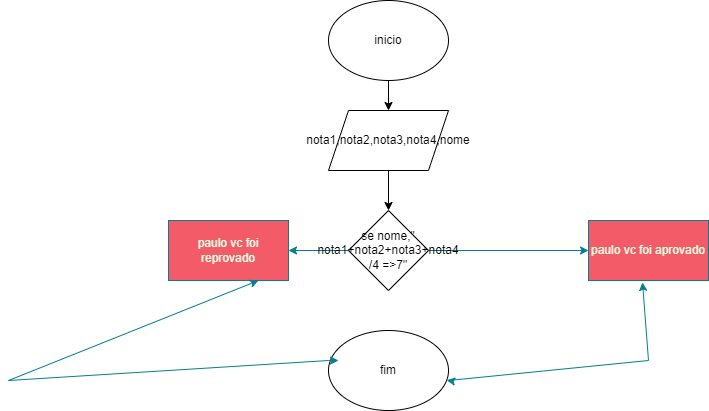

The diagram above was exported from draw.io. Its source (the exported page's mxGraphModel, read from the mxfile embedded in the PNG):
<mxGraphModel dx="969" dy="492" grid="1" gridSize="10" guides="1" tooltips="1" connect="1" arrows="1" fold="1" page="1" pageScale="1" pageWidth="827" pageHeight="1169" math="0" shadow="0">
  <root>
    <mxCell id="0" />
    <mxCell id="1" parent="0" />
    <mxCell id="4Q3_S0vcPecXzux28lfI-3" value="" style="edgeStyle=orthogonalEdgeStyle;rounded=0;orthogonalLoop=1;jettySize=auto;html=1;labelBackgroundColor=none;fontColor=default;" edge="1" parent="1" source="4Q3_S0vcPecXzux28lfI-1" target="4Q3_S0vcPecXzux28lfI-2">
      <mxGeometry relative="1" as="geometry" />
    </mxCell>
    <mxCell id="4Q3_S0vcPecXzux28lfI-1" value="inicio" style="ellipse;whiteSpace=wrap;html=1;labelBackgroundColor=none;" vertex="1" parent="1">
      <mxGeometry x="380" y="100" width="120" height="80" as="geometry" />
    </mxCell>
    <mxCell id="4Q3_S0vcPecXzux28lfI-5" value="" style="edgeStyle=orthogonalEdgeStyle;rounded=0;orthogonalLoop=1;jettySize=auto;html=1;labelBackgroundColor=none;fontColor=default;" edge="1" parent="1" source="4Q3_S0vcPecXzux28lfI-2" target="4Q3_S0vcPecXzux28lfI-4">
      <mxGeometry relative="1" as="geometry" />
    </mxCell>
    <mxCell id="4Q3_S0vcPecXzux28lfI-2" value="nota1,nota2,nota3,nota4,nome" style="shape=parallelogram;perimeter=parallelogramPerimeter;whiteSpace=wrap;html=1;fixedSize=1;labelBackgroundColor=none;" vertex="1" parent="1">
      <mxGeometry x="380" y="210" width="120" height="60" as="geometry" />
    </mxCell>
    <mxCell id="4Q3_S0vcPecXzux28lfI-7" value="" style="edgeStyle=orthogonalEdgeStyle;rounded=0;orthogonalLoop=1;jettySize=auto;html=1;labelBackgroundColor=none;strokeColor=#028090;fontColor=default;" edge="1" parent="1" source="4Q3_S0vcPecXzux28lfI-4" target="4Q3_S0vcPecXzux28lfI-6">
      <mxGeometry relative="1" as="geometry" />
    </mxCell>
    <mxCell id="4Q3_S0vcPecXzux28lfI-14" value="" style="edgeStyle=orthogonalEdgeStyle;rounded=0;orthogonalLoop=1;jettySize=auto;html=1;labelBackgroundColor=none;strokeColor=#028090;fontColor=default;" edge="1" parent="1" source="4Q3_S0vcPecXzux28lfI-4" target="4Q3_S0vcPecXzux28lfI-13">
      <mxGeometry relative="1" as="geometry" />
    </mxCell>
    <mxCell id="4Q3_S0vcPecXzux28lfI-4" value="se nome,&quot;&lt;br&gt;nota1+nota2+nota3+nota4 /4 =&amp;gt;7&quot;" style="rhombus;whiteSpace=wrap;html=1;labelBackgroundColor=none;" vertex="1" parent="1">
      <mxGeometry x="400" y="310" width="80" height="80" as="geometry" />
    </mxCell>
    <mxCell id="4Q3_S0vcPecXzux28lfI-6" value="paulo vc foi aprovado" style="whiteSpace=wrap;html=1;fillColor=#F45B69;strokeColor=#028090;labelBackgroundColor=none;fontColor=#E4FDE1;" vertex="1" parent="1">
      <mxGeometry x="640" y="320" width="120" height="60" as="geometry" />
    </mxCell>
    <mxCell id="4Q3_S0vcPecXzux28lfI-10" value="fim" style="ellipse;whiteSpace=wrap;html=1;labelBackgroundColor=none;" vertex="1" parent="1">
      <mxGeometry x="380" y="430" width="120" height="80" as="geometry" />
    </mxCell>
    <mxCell id="4Q3_S0vcPecXzux28lfI-12" value="" style="endArrow=classic;startArrow=classic;html=1;rounded=0;entryX=0.45;entryY=1.033;entryDx=0;entryDy=0;entryPerimeter=0;labelBackgroundColor=none;strokeColor=#028090;fontColor=default;" edge="1" parent="1" source="4Q3_S0vcPecXzux28lfI-10" target="4Q3_S0vcPecXzux28lfI-6">
      <mxGeometry width="50" height="50" relative="1" as="geometry">
        <mxPoint x="390" y="340" as="sourcePoint" />
        <mxPoint x="440" y="290" as="targetPoint" />
        <Array as="points">
          <mxPoint x="500" y="480" />
          <mxPoint x="700" y="460" />
        </Array>
      </mxGeometry>
    </mxCell>
    <mxCell id="4Q3_S0vcPecXzux28lfI-13" value="paulo vc foi reprovado" style="whiteSpace=wrap;html=1;fillColor=#F45B69;strokeColor=#028090;labelBackgroundColor=none;fontColor=#E4FDE1;" vertex="1" parent="1">
      <mxGeometry x="220" y="320" width="120" height="60" as="geometry" />
    </mxCell>
    <mxCell id="4Q3_S0vcPecXzux28lfI-15" value="" style="endArrow=classic;startArrow=classic;html=1;rounded=0;labelBackgroundColor=none;strokeColor=#028090;fontColor=default;" edge="1" parent="1">
      <mxGeometry width="50" height="50" relative="1" as="geometry">
        <mxPoint x="390" y="460" as="sourcePoint" />
        <mxPoint x="310" y="380" as="targetPoint" />
        <Array as="points">
          <mxPoint x="380" y="460" />
          <mxPoint x="60" y="480" />
        </Array>
      </mxGeometry>
    </mxCell>
  </root>
</mxGraphModel>